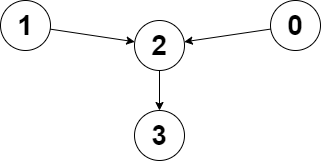

The diagram above was exported from draw.io. Its source (the exported page's mxGraphModel, read from the mxfile embedded in the PNG):
<mxGraphModel dx="1038" dy="579" grid="1" gridSize="10" guides="1" tooltips="1" connect="1" arrows="1" fold="1" page="1" pageScale="1" pageWidth="827" pageHeight="1169" math="0" shadow="0">
  <root>
    <mxCell id="0" />
    <mxCell id="1" parent="0" />
    <mxCell id="NVtEbifoamU1QhLcfhVC-1" value="&lt;span style=&quot;font-size: 28px;&quot;&gt;&lt;b&gt;0&lt;/b&gt;&lt;/span&gt;" style="ellipse;whiteSpace=wrap;html=1;aspect=fixed;" vertex="1" parent="1">
      <mxGeometry x="500" y="170" width="50" height="50" as="geometry" />
    </mxCell>
    <mxCell id="NVtEbifoamU1QhLcfhVC-2" value="&lt;span style=&quot;font-size: 28px;&quot;&gt;&lt;b&gt;2&lt;/b&gt;&lt;/span&gt;" style="ellipse;whiteSpace=wrap;html=1;aspect=fixed;" vertex="1" parent="1">
      <mxGeometry x="364" y="190" width="50" height="50" as="geometry" />
    </mxCell>
    <mxCell id="NVtEbifoamU1QhLcfhVC-3" value="" style="endArrow=classic;html=1;rounded=0;" edge="1" parent="1" source="NVtEbifoamU1QhLcfhVC-1" target="NVtEbifoamU1QhLcfhVC-2">
      <mxGeometry width="50" height="50" relative="1" as="geometry">
        <mxPoint x="390" y="320" as="sourcePoint" />
        <mxPoint x="440" y="270" as="targetPoint" />
      </mxGeometry>
    </mxCell>
    <mxCell id="NVtEbifoamU1QhLcfhVC-4" value="&lt;span style=&quot;font-size: 28px;&quot;&gt;&lt;b&gt;1&lt;/b&gt;&lt;/span&gt;" style="ellipse;whiteSpace=wrap;html=1;aspect=fixed;" vertex="1" parent="1">
      <mxGeometry x="230" y="170" width="50" height="50" as="geometry" />
    </mxCell>
    <mxCell id="NVtEbifoamU1QhLcfhVC-5" value="" style="endArrow=classic;html=1;rounded=0;" edge="1" parent="1" source="NVtEbifoamU1QhLcfhVC-4" target="NVtEbifoamU1QhLcfhVC-2">
      <mxGeometry width="50" height="50" relative="1" as="geometry">
        <mxPoint x="390" y="320" as="sourcePoint" />
        <mxPoint x="440" y="270" as="targetPoint" />
      </mxGeometry>
    </mxCell>
    <mxCell id="NVtEbifoamU1QhLcfhVC-6" value="&lt;span style=&quot;font-size: 28px;&quot;&gt;&lt;b&gt;3&lt;/b&gt;&lt;/span&gt;" style="ellipse;whiteSpace=wrap;html=1;aspect=fixed;" vertex="1" parent="1">
      <mxGeometry x="364" y="280" width="50" height="50" as="geometry" />
    </mxCell>
    <mxCell id="NVtEbifoamU1QhLcfhVC-7" value="" style="endArrow=classic;html=1;rounded=0;" edge="1" parent="1" source="NVtEbifoamU1QhLcfhVC-2" target="NVtEbifoamU1QhLcfhVC-6">
      <mxGeometry width="50" height="50" relative="1" as="geometry">
        <mxPoint x="390" y="320" as="sourcePoint" />
        <mxPoint x="440" y="270" as="targetPoint" />
      </mxGeometry>
    </mxCell>
  </root>
</mxGraphModel>